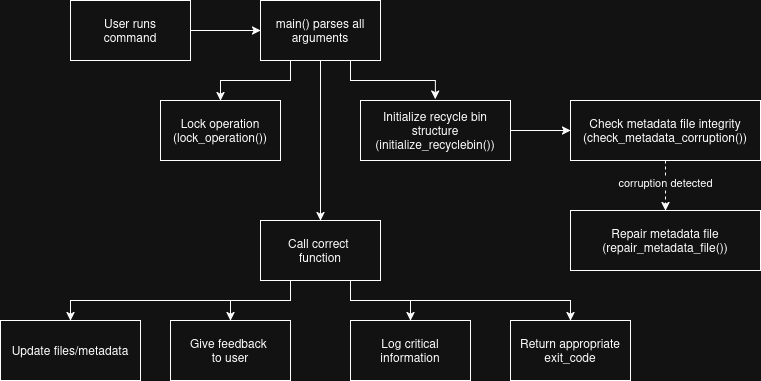

The diagram above was exported from draw.io. Its source (the exported page's mxGraphModel, read from the mxfile embedded in the PNG):
<mxGraphModel dx="1159" dy="713" grid="1" gridSize="10" guides="1" tooltips="1" connect="1" arrows="1" fold="1" page="1" pageScale="1" pageWidth="850" pageHeight="1100" math="0" shadow="0">
  <root>
    <mxCell id="0" />
    <mxCell id="1" parent="0" />
    <mxCell id="bfZePSELMR06qqTIpc7G-9" style="edgeStyle=orthogonalEdgeStyle;rounded=0;orthogonalLoop=1;jettySize=auto;html=1;exitX=1;exitY=0.5;exitDx=0;exitDy=0;" parent="1" source="bfZePSELMR06qqTIpc7G-2" target="bfZePSELMR06qqTIpc7G-3" edge="1">
      <mxGeometry relative="1" as="geometry" />
    </mxCell>
    <mxCell id="bfZePSELMR06qqTIpc7G-2" value="&lt;div&gt;User runs&lt;/div&gt;&lt;div&gt;command&lt;/div&gt;" style="rounded=0;whiteSpace=wrap;html=1;" parent="1" vertex="1">
      <mxGeometry x="200" y="120" width="120" height="60" as="geometry" />
    </mxCell>
    <mxCell id="HIyqVmfJjuk1QfeE65mk-8" style="edgeStyle=orthogonalEdgeStyle;rounded=0;orthogonalLoop=1;jettySize=auto;html=1;exitX=0.5;exitY=1;exitDx=0;exitDy=0;entryX=0.5;entryY=0;entryDx=0;entryDy=0;" edge="1" parent="1" target="bfZePSELMR06qqTIpc7G-8">
      <mxGeometry relative="1" as="geometry">
        <mxPoint x="460" y="180" as="sourcePoint" />
        <mxPoint x="370" y="220" as="targetPoint" />
        <Array as="points">
          <mxPoint x="420" y="180" />
          <mxPoint x="420" y="200" />
          <mxPoint x="350" y="200" />
        </Array>
      </mxGeometry>
    </mxCell>
    <mxCell id="HIyqVmfJjuk1QfeE65mk-12" style="edgeStyle=orthogonalEdgeStyle;rounded=0;orthogonalLoop=1;jettySize=auto;html=1;exitX=0.5;exitY=1;exitDx=0;exitDy=0;entryX=0.5;entryY=0;entryDx=0;entryDy=0;" edge="1" parent="1" source="bfZePSELMR06qqTIpc7G-3" target="bfZePSELMR06qqTIpc7G-4">
      <mxGeometry relative="1" as="geometry" />
    </mxCell>
    <mxCell id="bfZePSELMR06qqTIpc7G-3" value="&lt;div&gt;main() parses all&lt;/div&gt;&lt;div&gt;arguments&lt;/div&gt;" style="rounded=0;whiteSpace=wrap;html=1;" parent="1" vertex="1">
      <mxGeometry x="390" y="120" width="120" height="60" as="geometry" />
    </mxCell>
    <mxCell id="bfZePSELMR06qqTIpc7G-12" style="edgeStyle=orthogonalEdgeStyle;rounded=0;orthogonalLoop=1;jettySize=auto;html=1;exitX=0.25;exitY=1;exitDx=0;exitDy=0;entryX=0.5;entryY=0;entryDx=0;entryDy=0;" parent="1" source="bfZePSELMR06qqTIpc7G-4" target="bfZePSELMR06qqTIpc7G-5" edge="1">
      <mxGeometry relative="1" as="geometry" />
    </mxCell>
    <mxCell id="bfZePSELMR06qqTIpc7G-13" style="edgeStyle=orthogonalEdgeStyle;rounded=0;orthogonalLoop=1;jettySize=auto;html=1;exitX=0.75;exitY=1;exitDx=0;exitDy=0;entryX=0.5;entryY=0;entryDx=0;entryDy=0;" parent="1" source="bfZePSELMR06qqTIpc7G-4" target="bfZePSELMR06qqTIpc7G-7" edge="1">
      <mxGeometry relative="1" as="geometry" />
    </mxCell>
    <mxCell id="bfZePSELMR06qqTIpc7G-15" style="edgeStyle=orthogonalEdgeStyle;rounded=0;orthogonalLoop=1;jettySize=auto;html=1;entryX=0.5;entryY=0;entryDx=0;entryDy=0;exitX=0.25;exitY=1.004;exitDx=0;exitDy=0;exitPerimeter=0;" parent="1" source="bfZePSELMR06qqTIpc7G-4" target="bfZePSELMR06qqTIpc7G-14" edge="1">
      <mxGeometry relative="1" as="geometry" />
    </mxCell>
    <mxCell id="HIyqVmfJjuk1QfeE65mk-5" style="edgeStyle=orthogonalEdgeStyle;rounded=0;orthogonalLoop=1;jettySize=auto;html=1;exitX=0.75;exitY=1;exitDx=0;exitDy=0;entryX=0.5;entryY=0;entryDx=0;entryDy=0;" edge="1" parent="1" source="bfZePSELMR06qqTIpc7G-4" target="HIyqVmfJjuk1QfeE65mk-3">
      <mxGeometry relative="1" as="geometry" />
    </mxCell>
    <mxCell id="bfZePSELMR06qqTIpc7G-4" value="&lt;div&gt;Call correct&amp;nbsp;&lt;/div&gt;&lt;div&gt;function&lt;/div&gt;" style="rounded=0;whiteSpace=wrap;html=1;" parent="1" vertex="1">
      <mxGeometry x="390" y="340" width="120" height="60" as="geometry" />
    </mxCell>
    <mxCell id="bfZePSELMR06qqTIpc7G-5" value="Update files/metadata" style="rounded=0;whiteSpace=wrap;html=1;" parent="1" vertex="1">
      <mxGeometry x="130" y="440" width="140" height="60" as="geometry" />
    </mxCell>
    <mxCell id="bfZePSELMR06qqTIpc7G-7" value="&lt;div&gt;Return appropriate&lt;/div&gt;&lt;div&gt;exit_code&lt;/div&gt;" style="rounded=0;whiteSpace=wrap;html=1;" parent="1" vertex="1">
      <mxGeometry x="640" y="440" width="120" height="60" as="geometry" />
    </mxCell>
    <mxCell id="bfZePSELMR06qqTIpc7G-8" value="Lock operation&lt;br&gt;(lock_operation())" style="rounded=0;whiteSpace=wrap;html=1;" parent="1" vertex="1">
      <mxGeometry x="290" y="220" width="120" height="60" as="geometry" />
    </mxCell>
    <mxCell id="bfZePSELMR06qqTIpc7G-14" value="&lt;div&gt;Give feedback&amp;nbsp;&lt;/div&gt;&lt;div&gt;to user&lt;/div&gt;" style="rounded=0;whiteSpace=wrap;html=1;" parent="1" vertex="1">
      <mxGeometry x="300" y="440" width="120" height="60" as="geometry" />
    </mxCell>
    <mxCell id="HIyqVmfJjuk1QfeE65mk-3" value="&lt;div&gt;Log critical&lt;/div&gt;&lt;div&gt;information&lt;/div&gt;" style="rounded=0;whiteSpace=wrap;html=1;" vertex="1" parent="1">
      <mxGeometry x="480" y="440" width="120" height="60" as="geometry" />
    </mxCell>
    <mxCell id="HIyqVmfJjuk1QfeE65mk-14" style="edgeStyle=orthogonalEdgeStyle;rounded=0;orthogonalLoop=1;jettySize=auto;html=1;exitX=1;exitY=0.5;exitDx=0;exitDy=0;" edge="1" parent="1" source="HIyqVmfJjuk1QfeE65mk-6" target="HIyqVmfJjuk1QfeE65mk-13">
      <mxGeometry relative="1" as="geometry" />
    </mxCell>
    <mxCell id="HIyqVmfJjuk1QfeE65mk-6" value="&lt;div&gt;Initialize recycle bin&lt;/div&gt;&lt;div&gt;structure&lt;br&gt;(initialize_recyclebin())&lt;/div&gt;" style="rounded=0;whiteSpace=wrap;html=1;" vertex="1" parent="1">
      <mxGeometry x="490" y="220" width="150" height="60" as="geometry" />
    </mxCell>
    <mxCell id="HIyqVmfJjuk1QfeE65mk-10" style="edgeStyle=orthogonalEdgeStyle;rounded=0;orthogonalLoop=1;jettySize=auto;html=1;exitX=0.75;exitY=1;exitDx=0;exitDy=0;entryX=0.499;entryY=-0.024;entryDx=0;entryDy=0;entryPerimeter=0;" edge="1" parent="1" source="bfZePSELMR06qqTIpc7G-3" target="HIyqVmfJjuk1QfeE65mk-6">
      <mxGeometry relative="1" as="geometry" />
    </mxCell>
    <mxCell id="HIyqVmfJjuk1QfeE65mk-16" style="edgeStyle=orthogonalEdgeStyle;rounded=0;orthogonalLoop=1;jettySize=auto;html=1;exitX=0.5;exitY=1;exitDx=0;exitDy=0;entryX=0.5;entryY=0;entryDx=0;entryDy=0;dashed=1;" edge="1" parent="1" source="HIyqVmfJjuk1QfeE65mk-13" target="HIyqVmfJjuk1QfeE65mk-15">
      <mxGeometry relative="1" as="geometry" />
    </mxCell>
    <mxCell id="HIyqVmfJjuk1QfeE65mk-17" value="corruption detected" style="edgeLabel;html=1;align=center;verticalAlign=middle;resizable=0;points=[];" vertex="1" connectable="0" parent="HIyqVmfJjuk1QfeE65mk-16">
      <mxGeometry x="-0.13" y="-1" relative="1" as="geometry">
        <mxPoint as="offset" />
      </mxGeometry>
    </mxCell>
    <mxCell id="HIyqVmfJjuk1QfeE65mk-13" value="&lt;div&gt;Check metadata file&amp;nbsp;integrity&lt;/div&gt;&lt;div&gt;(check_metadata_corruption())&lt;/div&gt;" style="rounded=0;whiteSpace=wrap;html=1;" vertex="1" parent="1">
      <mxGeometry x="700" y="220" width="190" height="60" as="geometry" />
    </mxCell>
    <mxCell id="HIyqVmfJjuk1QfeE65mk-15" value="Repair metadata file&lt;br&gt;(repair_metadata_file())" style="rounded=0;whiteSpace=wrap;html=1;" vertex="1" parent="1">
      <mxGeometry x="700" y="330" width="190" height="60" as="geometry" />
    </mxCell>
  </root>
</mxGraphModel>